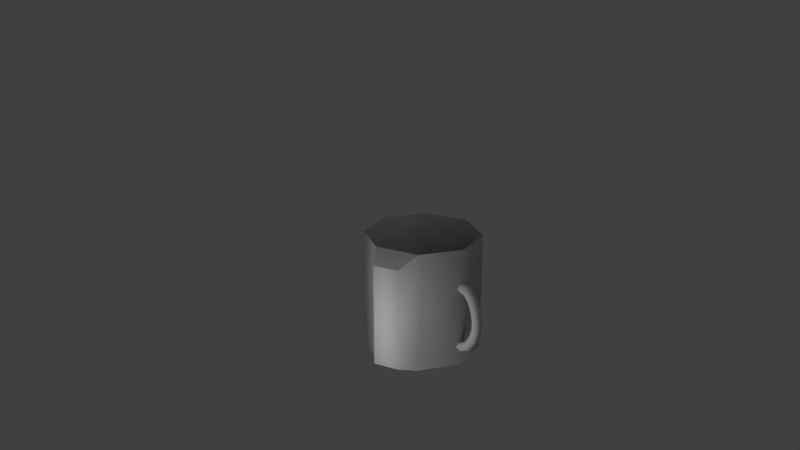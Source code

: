 # Source: tace.blend  (saved by Blender 2.65.0; exported with 4.5.12 LTS)
import bpy
from mathutils import Matrix  # noqa: F401  (used for matrix-valued properties, if any)

bpy.ops.wm.read_factory_settings(use_empty=True)
scene = bpy.context.scene
scene.name = 'Scene'

# ---- collections
col_collection_1 = bpy.data.collections.new('Collection 1'); scene.collection.children.link(col_collection_1)

# ---- materials (node trees are filled in below, after node groups)
mat_tace = bpy.data.materials.new('tace')
mat_tace.alpha_threshold = 0.0
mat_tace.use_transparent_shadow = False
mat_tace.diffuse_color = (0.3177, 0.3177, 0.3177, 1.0)
mat_tace.roughness = 0.5
mat_tace.specular_intensity = 1.0
mat_tace.line_color = (0.0, 0.0, 0.0, 1.0)

# ---- material node trees

# ---- world
world_world = bpy.data.worlds.new('World'); scene.world = world_world
world_world.color = (0.05088, 0.05088, 0.05088)
world_world.use_sun_shadow = False
world_world.sun_shadow_jitter_overblur = 0.0
world_world.cycles.sampling_method = 'MANUAL'
world_world.cycles.sample_map_resolution = 256

# ---- cameras
cam_camera = bpy.data.cameras.new('Camera')
cam_camera.clip_end = 100.0
cam_camera.lens = 35.0
cam_camera.sensor_width = 32.0
cam_camera.sensor_height = 18.0
cam_camera.ortho_scale = 7.314
cam_camera.dof.focus_distance = 0.0
cam_camera.dof.aperture_fstop = 128.0

# ---- lights
light_lamp_001 = bpy.data.lights.new('Lamp.001', 'POINT')
light_lamp_001.transmission_factor = 0.0
light_lamp_001.cutoff_distance = 30.0
light_lamp_001.energy = 50.0
light_lamp_001.shadow_buffer_clip_start = 1.001
light_lamp_001.shadow_soft_size = 1.0
light_lamp_001.shadow_maximum_resolution = 0.006
light_lamp_001.use_absolute_resolution = True
light_lamp_001.cycles.use_multiple_importance_sampling = False
light_lamp = bpy.data.lights.new('Lamp', 'SUN')
light_lamp.transmission_factor = 0.0
light_lamp.cutoff_distance = 30.0
light_lamp.angle = 1.571
light_lamp.energy = 0.33
light_lamp.shadow_buffer_clip_start = 1.001
light_lamp.shadow_soft_size = 1.0
light_lamp.shadow_cascade_max_distance = 1000.0
light_lamp.cycles.use_multiple_importance_sampling = False

# ---- meshes
me_cylinder_001 = bpy.data.meshes.new('Cylinder.001')
me_cylinder_001.from_pydata([(1.054, 0.06813, 0.5945), (1.054, 0.06813, 0.7307), (1.113, 0.03406, 0.5847), (1.113, 0.03406, 0.7375), (1.113, -0.03406, 0.5847), (1.113, -0.03406, 0.7375), (1.054, -0.06813, 0.5945), (1.054, -0.06813, 0.7307), (0.9963, -0.03406, 0.6042), (0.9959, -0.03406, 0.7239), (0.9963, 0.03406, 0.6042), (0.9959, 0.03406, 0.7239), (1.025, 0.06813, 0.8561), (1.081, 0.03406, 0.8756), (1.081, -0.03406, 0.8756), (1.025, -0.06813, 0.8561), (0.9694, -0.03406, 0.8367), (0.9694, 0.03406, 0.8367), (0.9637, 0.06813, 0.9869), (1.011, 0.03406, 1.023), (1.011, -0.03406, 1.023), (0.9637, -0.06813, 0.9869), (0.9167, -0.03406, 0.9513), (0.9167, 0.03406, 0.9513), (0.8623, 0.06813, 1.078), (0.8871, 0.03406, 1.131), (0.8871, -0.03406, 1.131), (0.8623, -0.06813, 1.078), (0.8375, -0.03406, 1.024), (0.8375, 0.03406, 1.024), (0.7209, 0.06813, 1.099), (0.73, 0.03406, 1.157), (0.73, -0.03406, 1.157), (0.7209, -0.06813, 1.099), (0.7117, -0.03406, 1.041), (0.7117, 0.03406, 1.041), (1.006, 0.06813, 0.4557), (1.058, 0.03406, 0.4277), (1.058, -0.03406, 0.4277), (1.006, -0.06813, 0.4557), (0.9545, -0.03406, 0.4837), (0.9545, 0.03406, 0.4837), (0.9023, 0.06813, 0.3169), (0.9391, 0.03406, 0.2707), (0.9391, -0.03406, 0.2707), (0.9023, -0.06813, 0.3169), (0.8656, -0.03406, 0.3631), (0.8656, 0.03406, 0.3631), (0.7902, 0.06813, 0.2635), (0.8022, 0.03406, 0.2057), (0.8022, -0.03406, 0.2057), (0.7902, -0.06813, 0.2635), (0.7783, -0.03406, 0.3213), (0.7783, 0.03406, 0.3213), (0.6835, 0.06813, 0.2662), (0.6823, 0.03406, 0.2072), (0.6823, -0.03406, 0.2072), (0.6835, -0.06813, 0.2662), (0.6846, -0.03406, 0.3252), (0.6846, 0.03406, 0.3252), (0.0, 0.787, 0.0), (0.0, 0.787, 1.621), (0.5565, 0.5565, 0.0), (0.5565, 0.5565, 1.621), (0.787, -5.208e-08, 0.0), (0.787, -5.208e-08, 1.621), (0.5565, -0.5565, 0.0), (0.5565, -0.5565, 1.621), (-1.192e-07, -0.787, 0.0), (-1.192e-07, -0.787, 1.621), (-0.5565, -0.5565, 0.0), (-0.5565, -0.5565, 1.621), (-0.787, -8.297e-09, 0.0), (-0.787, -8.297e-09, 1.621), (-0.5565, 0.5565, 0.0), (-0.5565, 0.5565, 1.621), (0.0, -1.768e-08, 0.0), (0.5511, -0.8773, 0.1277), (0.5511, -0.8773, 1.494), (0.2306, -1.01, 0.1277), (0.2306, -1.01, 1.494)], [], [(0, 1, 3, 2), (2, 3, 5, 4), (4, 5, 7, 6), (6, 7, 9, 8), (8, 9, 11, 10), (10, 11, 1, 0), (3, 1, 12, 13), (5, 3, 13, 14), (7, 5, 14, 15), (9, 7, 15, 16), (11, 9, 16, 17), (1, 11, 17, 12), (14, 13, 19, 20), (17, 16, 22, 23), (13, 12, 18, 19), (16, 15, 21, 22), (15, 14, 20, 21), (12, 17, 23, 18), (21, 20, 26, 27), (18, 23, 29, 24), (20, 19, 25, 26), (23, 22, 28, 29), (19, 18, 24, 25), (22, 21, 27, 28), (26, 25, 31, 32), (29, 28, 34, 35), (25, 24, 30, 31), (28, 27, 33, 34), (27, 26, 32, 33), (24, 29, 35, 30), (4, 6, 39, 38), (6, 8, 40, 39), (8, 10, 41, 40), (10, 0, 36, 41), (0, 2, 37, 36), (2, 4, 38, 37), (37, 38, 44, 43), (40, 41, 47, 46), (36, 37, 43, 42), (39, 40, 46, 45), (38, 39, 45, 44), (41, 36, 42, 47), (44, 45, 51, 50), (47, 42, 48, 53), (43, 44, 50, 49), (46, 47, 53, 52), (42, 43, 49, 48), (45, 46, 52, 51), (52, 53, 59, 58), (48, 49, 55, 54), (51, 52, 58, 57), (50, 51, 57, 56), (53, 48, 54, 59), (49, 50, 56, 55), (60, 61, 63, 62), (62, 63, 65, 64), (64, 65, 67, 66), (68, 66, 77, 79), (68, 69, 71, 70), (70, 71, 73, 72), (72, 73, 75, 74), (74, 75, 61, 60), (72, 74, 76), (60, 62, 76), (74, 60, 76), (62, 64, 76), (64, 66, 76), (66, 68, 76), (68, 70, 76), (70, 72, 76), (77, 78, 80, 79), (69, 68, 79, 80), (66, 67, 78, 77), (67, 69, 80, 78)])
me_cylinder_001.polygons.foreach_set('use_smooth', [1, 1, 1, 1, 1, 1, 1, 1, 1, 1, 1, 1, 1, 1, 1, 1, 1, 1, 1, 1, 1, 1, 1, 1, 1, 1, 1, 1, 1, 1, 1, 1, 1, 1, 1, 1, 1, 1, 1, 1, 1, 1, 1, 1, 1, 1, 1, 1, 1, 1, 1, 1, 1, 1, 1, 1, 1, 1, 1, 1, 1, 1, 1, 1, 1, 1, 1, 1, 1, 1, 1, 1, 1, 0])
me_cylinder_001.materials.append(mat_tace)
me_cylinder_001.use_remesh_preserve_volume = False
me_cylinder_001.use_remesh_preserve_attributes = False
me_cylinder_001.use_mirror_vertex_groups = False
me_cylinder_001.update()

# ---- objects
ob_lamp_004 = bpy.data.objects.new('Lamp.004', light_lamp_001)
ob_lamp_003 = bpy.data.objects.new('Lamp.003', light_lamp_001)
ob_lamp_002 = bpy.data.objects.new('Lamp.002', light_lamp_001)
ob_lamp_001 = bpy.data.objects.new('Lamp.001', light_lamp_001)
ob_tace = bpy.data.objects.new('Tace', me_cylinder_001)
ob_lamp = bpy.data.objects.new('Lamp', light_lamp)
ob_camera = bpy.data.objects.new('Camera', cam_camera)

# ---- transforms, parenting, visibility, modifiers, constraints
ob_lamp_004.location = (0.8227, -1.002, -1.916)
ob_lamp_004.rotation_euler = (0.6503, 0.05522, 1.866)
ob_lamp_004.lock_rotations_4d = False
ob_lamp_004.empty_display_type = 'ARROWS'
ob_lamp_004.color = (0.0, 0.0, 0.0, 0.0)
ob_lamp_004.lineart.crease_threshold = 0.0
ob_lamp_003.location = (0.8227, -2.369, -0.04798)
ob_lamp_003.rotation_euler = (0.6503, 0.05522, 1.866)
ob_lamp_003.lock_rotations_4d = False
ob_lamp_003.empty_display_type = 'ARROWS'
ob_lamp_003.color = (0.0, 0.0, 0.0, 0.0)
ob_lamp_003.lineart.crease_threshold = 0.0
ob_lamp_002.location = (0.8227, -2.369, 0.7565)
ob_lamp_002.rotation_euler = (0.6503, 0.05522, 1.866)
ob_lamp_002.lock_rotations_4d = False
ob_lamp_002.empty_display_type = 'ARROWS'
ob_lamp_002.color = (0.0, 0.0, 0.0, 0.0)
ob_lamp_002.lineart.crease_threshold = 0.0
ob_lamp_001.location = (0.8227, -2.369, 1.57)
ob_lamp_001.rotation_euler = (0.6503, 0.05522, 1.866)
ob_lamp_001.lock_rotations_4d = False
ob_lamp_001.empty_display_type = 'ARROWS'
ob_lamp_001.color = (0.0, 0.0, 0.0, 0.0)
ob_lamp_001.lineart.crease_threshold = 0.0
ob_tace.location = (0.0, 0.0, 0.0)
ob_tace.lineart.crease_threshold = 0.0
ob_lamp.location = (0.9993, 1.449, 3.04)
ob_lamp.rotation_euler = (0.6503, 0.05522, 1.866)
ob_lamp.lock_rotations_4d = False
ob_lamp.empty_display_type = 'ARROWS'
ob_lamp.color = (0.0, 0.0, 0.0, 0.0)
ob_lamp.lineart.crease_threshold = 0.0
ob_camera.location = (8.179, -7.08, 5.675)
ob_camera.rotation_euler = (1.221, 7.759e-06, 0.8855)
ob_camera.scale = (1.0, 1.0, 1.0)
ob_camera.lock_rotations_4d = False
ob_camera.empty_display_type = 'ARROWS'
ob_camera.color = (0.0, 0.0, 0.0, 0.0)
ob_camera.display_type = 'WIRE'
ob_camera.lineart.crease_threshold = 0.0

# ---- collection membership
col_collection_1.objects.link(ob_lamp_004)
col_collection_1.objects.link(ob_lamp_003)
col_collection_1.objects.link(ob_lamp_002)
col_collection_1.objects.link(ob_lamp_001)
col_collection_1.objects.link(ob_tace)
col_collection_1.objects.link(ob_lamp)
col_collection_1.objects.link(ob_camera)

# ---- scene / render settings (as saved in the file)
scene.camera = ob_camera
scene.frame_start = 1; scene.frame_end = 250; scene.frame_set(1)
scene.render.engine = 'BLENDER_EEVEE_NEXT'
scene.render.image_settings.color_mode = 'RGB'
scene.render.image_settings.compression = 90
scene.render.resolution_percentage = 50
scene.render.fps = 25
scene.render.dither_intensity = 0.0
scene.render.bake_margin = 2
scene.render.bake_bias = 0.0
scene.cycles.use_denoising = False
scene.cycles.samples = 10
scene.cycles.sampling_pattern = 'TABULATED_SOBOL'
scene.cycles.light_sampling_threshold = 0.0
scene.cycles.use_adaptive_sampling = False
scene.cycles.use_light_tree = False
scene.cycles.blur_glossy = 0.0
scene.cycles.volume_bounces = 1
scene.cycles.pixel_filter_type = 'GAUSSIAN'
scene.cycles.sample_clamp_indirect = 0.0
scene.view_settings.view_transform = 'Standard'
bpy.context.view_layer.update()
